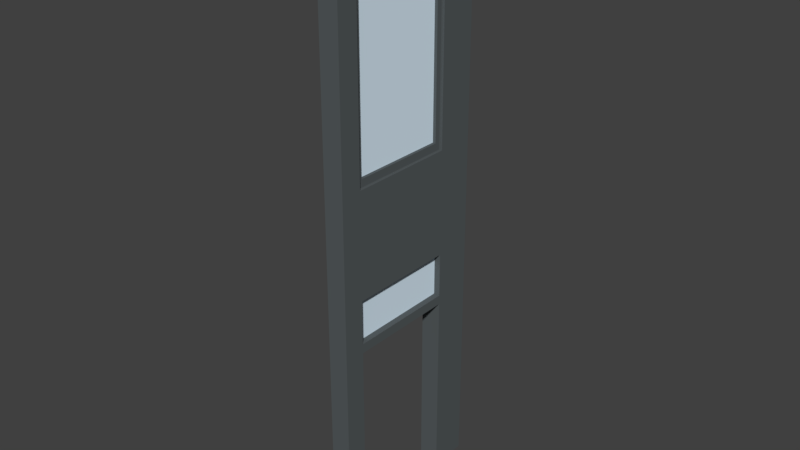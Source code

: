 # Source: T_RSTOCK_24.blend  (saved by Blender 2.79.0; exported with 4.5.12 LTS)
import bpy
from mathutils import Matrix  # noqa: F401  (used for matrix-valued properties, if any)

bpy.ops.wm.read_factory_settings(use_empty=True)
scene = bpy.context.scene
scene.name = 'Scene'

# ---- collections
col_collection_1 = bpy.data.collections.new('Collection 1'); scene.collection.children.link(col_collection_1)

# ---- materials (node trees are filled in below, after node groups)
mat_material_001 = bpy.data.materials.new('Material.001')
mat_material_001.alpha_threshold = 0.0
mat_material_001.use_transparent_shadow = False
mat_material_001.diffuse_color = (0.09531, 0.1095, 0.1144, 1.0)
mat_material_001.roughness = 0.5
mat_material_133 = bpy.data.materials.new('Material.133')
mat_material_133.alpha_threshold = 0.0
mat_material_133.use_transparent_shadow = False
mat_material_133.diffuse_color = (0.09531, 0.1095, 0.1144, 1.0)
mat_material_133.roughness = 0.5
mat_material_000 = bpy.data.materials.new('Material.000')
mat_material_000.alpha_threshold = 0.0
mat_material_000.use_transparent_shadow = False
mat_material_000.diffuse_color = (1.0, 1.0, 1.0, 1.0)
mat_material_000.roughness = 0.5
mat_material_000.specular_intensity = 0.8
mat_material_020 = bpy.data.materials.new('Material.020')
mat_material_020.alpha_threshold = 0.0
mat_material_020.use_transparent_shadow = False
mat_material_020.diffuse_color = (0.8, 0.5212, 0.02709, 1.0)
mat_material_020.roughness = 0.5
mat_material_019 = bpy.data.materials.new('Material.019')
mat_material_019.alpha_threshold = 0.0
mat_material_019.use_transparent_shadow = False
mat_material_019.diffuse_color = (0.6632, 0.7604, 0.8, 1.0)
mat_material_019.roughness = 0.5
mat_material_018 = bpy.data.materials.new('Material.018')
mat_material_018.alpha_threshold = 0.0
mat_material_018.use_transparent_shadow = False
mat_material_018.diffuse_color = (0.7379, 0.8879, 1.0, 1.0)
mat_material_018.roughness = 0.5
mat_material_018.specular_intensity = 0.8

# ---- material node trees

# ---- world
world_world = bpy.data.worlds.new('World'); scene.world = world_world
world_world.color = (0.05088, 0.05088, 0.05088)
world_world.use_sun_shadow = False
world_world.sun_shadow_jitter_overblur = 0.0
world_world.cycles.sampling_method = 'MANUAL'

# ---- meshes
me_cube_001 = bpy.data.meshes.new('Cube.001')
me_cube_001.from_pydata([(-1.0, -25.36, -1.0), (-1.0, -25.36, 1.0), (-1.0, 1.0, -1.0), (-1.0, 1.0, 1.0), (1.0, -25.36, -1.0), (1.0, -25.36, 1.0), (1.0, 1.0, -1.0), (1.0, 1.0, 1.0), (-1.0, -0.4534, -1.0), (-1.0, -23.91, -1.0), (-1.0, -23.91, 1.0), (-1.0, -0.4534, 1.0), (1.0, -23.91, -1.0), (1.0, -0.4534, -1.0), (1.0, -0.4534, 1.0), (1.0, -23.91, 1.0), (-1.0, -0.4534, 47.08), (-1.0, 1.0, 47.08), (1.0, 1.0, 47.08), (1.0, -23.91, 47.08), (1.0, -25.36, 47.08), (-1.0, -25.36, 47.08), (-1.0, -23.91, 47.08), (1.0, -0.4534, 47.08), (-1.0, -0.4534, 48.79), (-1.0, 1.0, 48.79), (1.0, 1.0, 48.79), (1.0, -23.91, 48.79), (1.0, -25.36, 48.79), (-1.0, -25.36, 48.79), (-1.0, -23.91, 48.79), (1.0, -0.4534, 48.79)], [], [(8, 11, 3, 2), (2, 3, 7, 6), (12, 15, 5, 4), (4, 5, 1, 0), (9, 12, 4, 0), (1, 5, 20, 21), (3, 11, 16, 17), (14, 11, 10, 15), (2, 6, 13, 8), (8, 13, 12, 9), (6, 7, 14, 13), (13, 14, 15, 12), (0, 1, 10, 9), (9, 10, 11, 8), (23, 18, 26, 31), (22, 30, 24, 16), (11, 14, 23, 16), (14, 7, 18, 23), (7, 3, 17, 18), (10, 1, 21, 22), (15, 10, 22, 19), (5, 15, 19, 20), (27, 30, 29, 28), (26, 25, 24, 31), (21, 20, 28, 29), (18, 17, 25, 26), (19, 23, 31, 27), (22, 21, 29, 30), (20, 19, 27, 28), (17, 16, 24, 25), (23, 19, 22, 16), (31, 24, 30, 27)])
me_cube_001.materials.append(mat_material_001)
me_cube_001.use_remesh_preserve_volume = False
me_cube_001.use_remesh_preserve_attributes = False
me_cube_001.use_mirror_vertex_groups = False
me_cube_001.update()
me_cube_106 = bpy.data.meshes.new('Cube.106')
me_cube_106.from_pydata([(-0.6517, 2.345, -6.233), (1.127, 2.345, -6.233), (-0.6517, 0.8019, -6.233), (1.127, 0.8019, -6.233), (-0.6517, 2.345, 0.8157), (1.127, 2.345, 0.8157), (1.127, 0.8019, 0.8157), (-0.6517, 0.8019, 0.8157), (-0.6517, 2.345, 6.642), (1.127, 2.345, 6.642), (1.127, 0.8019, 6.642), (-0.6517, 0.8019, 6.642), (1.752, 0.8019, -6.233), (1.752, 2.345, 0.8157), (1.752, 2.345, 6.642), (1.752, 2.345, -6.233), (1.752, 0.8019, 0.8157), (1.752, 0.8019, 6.642), (-1.005, 0.8019, 0.8157), (-1.005, 0.8019, 6.642), (-1.005, 0.8019, -6.233), (-1.005, 2.345, 0.8157), (-1.005, 2.345, 6.642), (-1.005, 2.345, -6.233), (-0.6517, 0.8019, 1.16), (-0.6517, 2.345, 1.16), (1.127, 2.345, 1.16), (1.127, 0.8019, 1.16), (1.752, 0.8019, 1.16), (1.752, 2.345, 1.16), (-1.005, 2.345, 1.16), (-1.005, 0.8019, 1.16), (-0.6517, 0.8019, 2.772), (1.127, 2.345, 2.772), (1.752, 0.8019, 2.772), (-1.005, 2.345, 2.772), (-0.6517, 2.345, 2.772), (1.127, 0.8019, 2.772), (1.752, 2.345, 2.772), (-1.005, 0.8019, 2.772), (1.127, 2.345, 14.25), (1.127, 0.8019, 14.25), (-0.6517, 0.8019, 14.25), (-0.6517, 2.345, 14.25), (-1.005, 2.345, 14.25), (1.752, 0.8019, 14.25), (1.752, 2.345, 14.25), (-1.005, 0.8019, 14.25), (1.127, 2.345, 15.16), (1.127, 0.8019, 15.16), (-0.6517, 0.8019, 15.16), (-0.6517, 2.345, 15.16), (-1.005, 2.345, 15.16), (1.752, 0.8019, 15.16), (1.752, 2.345, 15.16), (-1.005, 0.8019, 15.16)], [], [(0, 4, 7, 2), (11, 10, 9, 8), (4, 5, 6, 7), (11, 8, 43, 42), (27, 6, 16, 28), (3, 1, 15, 12), (6, 3, 12, 16), (33, 9, 14, 38), (0, 2, 20, 23), (14, 9, 40, 46), (25, 4, 21, 30), (32, 11, 19, 39), (0, 23, 21, 4), (7, 24, 31, 18), (36, 25, 30, 35), (5, 26, 29, 13), (37, 27, 28, 34), (37, 33, 26, 27), (12, 15, 13, 16), (2, 7, 18, 20), (38, 34, 28, 29), (20, 18, 21, 23), (5, 13, 15, 1), (3, 6, 5, 1), (36, 32, 24, 25), (10, 37, 34, 17), (8, 36, 35, 22), (24, 32, 39, 31), (26, 33, 38, 29), (39, 35, 30, 31), (7, 6, 27, 24), (32, 37, 10, 11), (29, 28, 16, 13), (17, 34, 38, 14), (31, 30, 21, 18), (22, 35, 39, 19), (8, 9, 33, 36), (36, 33, 37, 32), (25, 26, 5, 4), (24, 27, 26, 25), (43, 44, 52, 51), (46, 40, 48, 54), (19, 11, 42, 47), (8, 22, 44, 43), (17, 14, 46, 45), (22, 19, 47, 44), (9, 10, 41, 40), (10, 17, 45, 41), (48, 49, 53, 54), (50, 51, 52, 55), (48, 51, 50, 49), (44, 47, 55, 52), (45, 46, 54, 53), (41, 45, 53, 49), (40, 41, 42, 43), (47, 42, 50, 55), (41, 49, 50, 42), (40, 43, 51, 48)])
me_cube_106.materials.append(mat_material_133)
me_cube_106.materials.append(mat_material_000)
me_cube_106.use_remesh_preserve_volume = False
me_cube_106.use_remesh_preserve_attributes = False
me_cube_106.use_mirror_vertex_groups = False
me_cube_106.update()
me_cube_002 = bpy.data.meshes.new('Cube.002')
me_cube_002.from_pydata([(-4.132, -0.9331, -0.9342), (-4.132, -0.9331, 0.9793), (-4.132, -0.5886, -0.9342), (-4.132, -0.5886, 0.9793), (2.128, -0.9331, -0.9342), (2.128, -0.9331, 0.9793), (2.128, -0.5886, -0.9342), (2.128, -0.5886, 0.9793)], [], [(0, 1, 3, 2), (2, 3, 7, 6), (6, 7, 5, 4), (4, 5, 1, 0), (2, 6, 4, 0), (7, 3, 1, 5)])
me_cube_002.polygons.foreach_set('material_index', [2, 2, 2, 2, 2, 2])
me_cube_002.materials.append(mat_material_020)
me_cube_002.materials.append(mat_material_019)
me_cube_002.materials.append(mat_material_018)
me_cube_002.use_remesh_preserve_volume = False
me_cube_002.use_remesh_preserve_attributes = False
me_cube_002.use_mirror_vertex_groups = False
me_cube_002.update()

# ---- objects
ob_cube_001 = bpy.data.objects.new('Cube.001', me_cube_001)
ob_cube_000 = bpy.data.objects.new('Cube.000', me_cube_106)
ob_cube = bpy.data.objects.new('Cube', me_cube_002)

# ---- transforms, parenting, visibility, modifiers, constraints
ob_cube_001.location = (0.005724, 0.2744, 2.11)
ob_cube_001.scale = (0.02509, 0.02509, 0.02509)
ob_cube_001.lineart.crease_threshold = 0.0
ob_cube_000.location = (0.1121, -0.1179, 1.008)
ob_cube_000.rotation_euler = (0.0, -0.0, 1.571)
ob_cube_000.scale = (0.3662, 0.07721, 0.1628)
ob_cube_000.lineart.crease_threshold = 0.0
ob_cube.location = (-0.03819, 0.1149, 2.296)
ob_cube.rotation_euler = (0.0, -0.0, 1.571)
ob_cube.scale = (0.1361, 0.05492, 1.179)
ob_cube.lineart.crease_threshold = 0.0

# ---- collection membership
col_collection_1.objects.link(ob_cube_001)
col_collection_1.objects.link(ob_cube_000)
col_collection_1.objects.link(ob_cube)

# ---- scene / render settings (as saved in the file)
scene.frame_start = 1; scene.frame_end = 250; scene.frame_set(1)
scene.render.engine = 'BLENDER_EEVEE_NEXT'
scene.render.resolution_percentage = 50
scene.render.dither_intensity = 0.0
scene.cycles.use_denoising = False
scene.cycles.samples = 128
scene.cycles.sampling_pattern = 'TABULATED_SOBOL'
scene.cycles.use_adaptive_sampling = False
scene.cycles.use_light_tree = False
scene.cycles.blur_glossy = 0.0
scene.cycles.sample_clamp_indirect = 0.0
scene.view_settings.view_transform = 'Standard'
bpy.context.view_layer.update()

# ---- added for rendering (the .blend has no active camera and no usable light): camera, sun
cam_auto = bpy.data.cameras.new('AutoCamera')
cam_auto.lens = 50.0
cam_auto.sensor_width = 36.0
cam_auto.clip_end = 1000.0
ob_auto_camera = bpy.data.objects.new('AutoCamera', cam_auto)
scene.collection.objects.link(ob_auto_camera)
ob_auto_camera.location = (3.3475, -4.00929, 4.42021)
ob_auto_camera.rotation_euler = (1.09748, -7.21219e-08, 0.694738)
scene.camera = ob_auto_camera
light_auto_sun = bpy.data.lights.new('AutoSun', 'SUN')
light_auto_sun.energy = 3.0
light_auto_sun.angle = 0.0523599
ob_auto_sun = bpy.data.objects.new('AutoSun', light_auto_sun)
scene.collection.objects.link(ob_auto_sun)
ob_auto_sun.rotation_euler = (0.872665, 0.174533, 0.523599)
bpy.context.view_layer.update()
